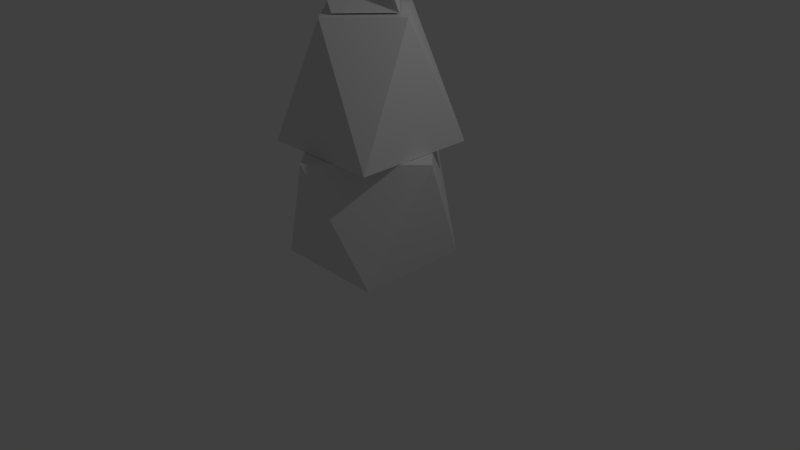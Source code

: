 # Source: StoneColumn.blend  (saved by Blender 2.71.0; exported with 4.5.12 LTS)
import bpy
from mathutils import Matrix  # noqa: F401  (used for matrix-valued properties, if any)

bpy.ops.wm.read_factory_settings(use_empty=True)
scene = bpy.context.scene
scene.name = 'Scene'

# ---- collections
col_collection_1 = bpy.data.collections.new('Collection 1'); scene.collection.children.link(col_collection_1)

# ---- materials (node trees are filled in below, after node groups)
mat_stonewallmaterial = bpy.data.materials.new('Stonewallmaterial')
mat_stonewallmaterial.alpha_threshold = 0.0
mat_stonewallmaterial.use_transparent_shadow = False
mat_stonewallmaterial.roughness = 0.5
mat_stonewallmaterial.line_color = (0.0, 0.0, 0.0, 1.0)

# ---- material node trees

# ---- world
world_world = bpy.data.worlds.new('World'); scene.world = world_world
world_world.color = (0.05088, 0.05088, 0.05088)
world_world.use_sun_shadow = False
world_world.sun_shadow_jitter_overblur = 0.0
world_world.cycles.sampling_method = 'MANUAL'
world_world.cycles.sample_map_resolution = 256

# ---- cameras
cam_camera = bpy.data.cameras.new('Camera')
cam_camera.clip_end = 100.0
cam_camera.lens = 35.0
cam_camera.sensor_width = 32.0
cam_camera.sensor_height = 18.0
cam_camera.ortho_scale = 7.314
cam_camera.dof.focus_distance = 0.0
cam_camera.dof.aperture_fstop = 128.0

# ---- lights
light_lamp = bpy.data.lights.new('Lamp', 'POINT')
light_lamp.transmission_factor = 0.0
light_lamp.cutoff_distance = 30.0
light_lamp.energy = 100.0
light_lamp.shadow_buffer_clip_start = 1.001
light_lamp.shadow_soft_size = 0.1
light_lamp.shadow_maximum_resolution = 0.006
light_lamp.use_absolute_resolution = True
light_lamp.cycles.use_multiple_importance_sampling = False

# ---- meshes
me_cube_003 = bpy.data.meshes.new('Cube.003')
me_cube_003.from_pydata([(-0.9925, -0.2832, -1.0), (-0.2832, 0.9925, -1.0), (0.9925, 0.2832, -1.0), (0.2832, -0.9925, -1.0), (-1.825, -1.811, 1.452), (-1.225, 1.945, 1.452), (1.629, 1.622, 1.452), (1.424, -1.424, 1.452), (-1.427, -1.065, 0.226), (-1.424, 0.0, 1.452), (-0.8535, 1.208, 0.226), (-0.6378, 0.3546, -1.0), (0.05541, 1.816, 1.452), (1.101, 0.7496, 0.226), (0.3546, 0.6378, -1.0), (1.424, 0.0, 1.452), (0.536, -0.8795, 0.226), (0.6378, -0.3546, -1.0), (0.0, -1.424, 1.452), (-0.3546, -0.6378, -1.0), (0.0, 0.0, -1.0)], [], [(20, 14, 2, 17), (8, 0, 19, 3, 16, 7, 18, 4), (12, 5, 9, 4, 18, 7, 15, 6), (13, 2, 14, 1, 10, 5, 12, 6), (16, 3, 17, 2, 13, 6, 15, 7), (19, 20, 17, 3), (0, 11, 20, 19), (11, 1, 14, 20), (10, 1, 11, 0, 8, 4, 9, 5)])
me_cube_003.materials.append(mat_stonewallmaterial)
me_cube_003.use_remesh_preserve_volume = False
me_cube_003.use_remesh_preserve_attributes = False
me_cube_003.use_mirror_vertex_groups = False
me_cube_003.update()
me_cube_002 = bpy.data.meshes.new('Cube.002')
me_cube_002.from_pydata([(-1.121, 0.8628, -1.569), (0.8628, 1.121, -1.569), (1.121, -0.8628, -1.569), (-0.8628, -1.121, -1.569), (0.009599, 0.8631, 1.0), (0.8631, -0.0096, 1.0), (-0.0096, -0.8631, 1.0), (-0.8631, 0.009599, 1.0)], [], [(0, 1, 2, 3), (4, 7, 6, 5), (0, 4, 5, 1), (1, 5, 6, 2), (2, 6, 7, 3), (4, 0, 3, 7)])
me_cube_002.materials.append(mat_stonewallmaterial)
me_cube_002.use_remesh_preserve_volume = False
me_cube_002.use_remesh_preserve_attributes = False
me_cube_002.use_mirror_vertex_groups = False
me_cube_002.update()
me_cube_001 = bpy.data.meshes.new('Cube.001')
me_cube_001.from_pydata([(1.0, 1.0, -1.0), (1.0, -1.0, -1.0), (-1.0, -1.0, -1.0), (-1.0, 1.0, -1.0), (0.009599, 0.8631, 1.0), (0.8631, -0.0096, 1.0), (-0.0096, -0.8631, 1.0), (-0.8631, 0.009599, 1.0)], [], [(0, 1, 2, 3), (4, 7, 6, 5), (0, 4, 5, 1), (1, 5, 6, 2), (2, 6, 7, 3), (4, 0, 3, 7)])
me_cube_001.materials.append(mat_stonewallmaterial)
me_cube_001.use_remesh_preserve_volume = False
me_cube_001.use_remesh_preserve_attributes = False
me_cube_001.use_mirror_vertex_groups = False
me_cube_001.update()
me_cube = bpy.data.meshes.new('Cube')
me_cube.from_pydata([(1.0, 1.0, -1.0), (1.0, -1.0, -1.0), (-1.0, -1.0, -1.0), (-1.0, 1.0, -1.0), (0.01573, 1.414, 1.0), (1.414, -0.01573, 1.0), (-0.01573, -1.414, 1.0), (-1.414, 0.01573, 1.0)], [], [(0, 1, 2, 3), (4, 7, 6, 5), (0, 4, 5, 1), (1, 5, 6, 2), (2, 6, 7, 3), (4, 0, 3, 7)])
me_cube.materials.append(mat_stonewallmaterial)
me_cube.use_remesh_preserve_volume = False
me_cube.use_remesh_preserve_attributes = False
me_cube.use_mirror_vertex_groups = False
me_cube.update()

# ---- objects
ob_cube_003 = bpy.data.objects.new('Cube.003', me_cube_003)
ob_cube_002 = bpy.data.objects.new('Cube.002', me_cube_002)
ob_cube_001 = bpy.data.objects.new('Cube.001', me_cube_001)
ob_cube = bpy.data.objects.new('Cube', me_cube)
ob_lamp = bpy.data.objects.new('Lamp', light_lamp)
ob_camera = bpy.data.objects.new('Camera', cam_camera)

# ---- transforms, parenting, visibility, modifiers, constraints
ob_cube_003.location = (0.0, 0.0, 5.411)
ob_cube_003.rotation_euler = (0.0, -0.0, 0.8026)
ob_cube_003.scale = (0.6379, 0.6379, 0.6379)
ob_cube_003.lineart.crease_threshold = 0.0
ob_cube_002.location = (0.0, 0.0, 3.781)
ob_cube_002.rotation_euler = (3.142, -6.077e-09, 1.575)
ob_cube_002.scale = (0.6082, 0.6082, 0.6082)
ob_cube_002.lock_rotations_4d = False
ob_cube_002.empty_display_type = 'ARROWS'
ob_cube_002.lineart.crease_threshold = 0.0
ob_cube_001.location = (0.0, 0.0, 2.355)
ob_cube_001.rotation_euler = (0.0, -0.0, 1.566)
ob_cube_001.scale = (0.7991, 0.7991, 0.7991)
ob_cube_001.lock_rotations_4d = False
ob_cube_001.empty_display_type = 'ARROWS'
ob_cube_001.lineart.crease_threshold = 0.0
ob_cube.location = (0.0, 0.0, 0.8025)
ob_cube.scale = (0.7486, 0.7486, 0.7486)
ob_cube.lock_rotations_4d = False
ob_cube.empty_display_type = 'ARROWS'
ob_cube.lineart.crease_threshold = 0.0
ob_lamp.location = (4.076, 1.005, 5.904)
ob_lamp.rotation_euler = (0.6503, 0.05522, 1.866)
ob_lamp.lock_rotations_4d = False
ob_lamp.empty_display_type = 'ARROWS'
ob_lamp.color = (0.0, 0.0, 0.0, 0.0)
ob_lamp.lineart.crease_threshold = 0.0
ob_camera.location = (7.481, -6.508, 5.344)
ob_camera.rotation_euler = (1.109, 0.01082, 0.8149)
ob_camera.lock_rotations_4d = False
ob_camera.empty_display_type = 'ARROWS'
ob_camera.color = (0.0, 0.0, 0.0, 0.0)
ob_camera.display_type = 'WIRE'
ob_camera.lineart.crease_threshold = 0.0

# ---- collection membership
col_collection_1.objects.link(ob_cube_003)
col_collection_1.objects.link(ob_cube_002)
col_collection_1.objects.link(ob_cube_001)
col_collection_1.objects.link(ob_cube)
col_collection_1.objects.link(ob_lamp)
col_collection_1.objects.link(ob_camera)

# ---- scene / render settings (as saved in the file)
scene.camera = ob_camera
scene.frame_start = 1; scene.frame_end = 250; scene.frame_set(1)
scene.render.engine = 'BLENDER_EEVEE_NEXT'
scene.render.resolution_percentage = 50
scene.render.dither_intensity = 0.0
scene.cycles.use_denoising = False
scene.cycles.samples = 10
scene.cycles.sampling_pattern = 'TABULATED_SOBOL'
scene.cycles.light_sampling_threshold = 0.0
scene.cycles.use_adaptive_sampling = False
scene.cycles.use_light_tree = False
scene.cycles.blur_glossy = 0.0
scene.cycles.volume_bounces = 1
scene.cycles.pixel_filter_type = 'GAUSSIAN'
scene.cycles.sample_clamp_indirect = 0.0
scene.view_settings.view_transform = 'Standard'
bpy.context.view_layer.update()
